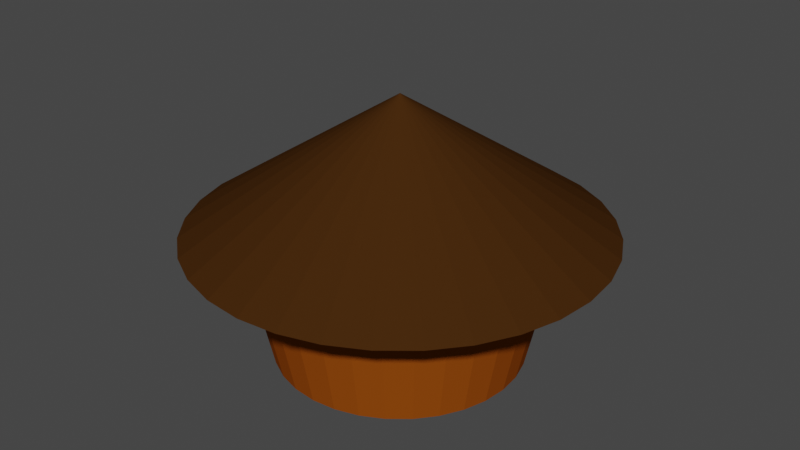 # Source: afrikaanshuis.blend  (saved by Blender 4.0.36; exported with 4.5.12 LTS)
import bpy
from mathutils import Matrix  # noqa: F401  (used for matrix-valued properties, if any)

bpy.ops.wm.read_factory_settings(use_empty=True)
scene = bpy.context.scene
scene.name = 'Scene'

# ---- collections
col_collection = bpy.data.collections.new('Collection'); scene.collection.children.link(col_collection)

# ---- materials (node trees are filled in below, after node groups)
mat_material_001 = bpy.data.materials.new('Material.001')
mat_material_001.use_transparent_shadow = False
mat_material_001.diffuse_color = (0.05448, 0.02122, 0.004391, 1.0)
mat_material_001.roughness = 1.0
mat_material_003 = bpy.data.materials.new('Material.003')
mat_material_003.use_transparent_shadow = False
mat_material_003.diffuse_color = (0.2964, 0.06783, 0.004988, 1.0)
mat_material_004 = bpy.data.materials.new('Material.004')
mat_material_004.use_transparent_shadow = False
mat_material_004.diffuse_color = (212.0, 197.0, 156.0, 1.0)
mat_material_002 = bpy.data.materials.new('Material.002')
mat_material_002.use_transparent_shadow = False
mat_material_002.diffuse_color = (0.05448, 0.02122, 0.004391, 1.0)

# ---- material node trees

# ---- world
world_world = bpy.data.worlds.new('World'); scene.world = world_world
world_world.use_nodes = True; world_world.node_tree.nodes.clear()
_N = world_world.node_tree.nodes; _L = world_world.node_tree.links
n0 = _N.new('ShaderNodeOutputWorld'); n0.name = 'World Output'; n0.location = (300, 300)
n1 = _N.new('ShaderNodeBackground'); n1.name = 'Background'; n1.location = (10, 300)
n1.inputs[0].default_value = (0.05088, 0.05088, 0.05088, 1.0)
_L.new(n1.outputs[0], n0.inputs[0])
n0.is_active_output = True
world_world.color = (0.05088, 0.05088, 0.05088)
world_world.use_sun_shadow = False
world_world.sun_shadow_jitter_overblur = 0.0

# ---- meshes
me_cone_001 = bpy.data.meshes.new('Cone.001')
me_cone_001.from_pydata([(0.0, 1.0, 1.541), (0.1951, 0.9808, 1.541), (0.3827, 0.9239, 1.541), (0.5556, 0.8315, 1.541), (0.7071, 0.7071, 1.541), (0.8315, 0.5556, 1.541), (0.9239, 0.3827, 1.541), (0.9808, 0.1951, 1.541), (1.0, 0.0, 1.541), (0.9808, -0.1951, 1.541), (0.9239, -0.3827, 1.541), (0.8315, -0.5556, 1.541), (0.7071, -0.7071, 1.541), (0.5556, -0.8315, 1.541), (0.3827, -0.9239, 1.541), (0.1951, -0.9808, 1.541), (0.0, -1.0, 1.541), (-0.1951, -0.9808, 1.541), (-0.3827, -0.9239, 1.541), (-0.5556, -0.8315, 1.541), (-0.7071, -0.7071, 1.541), (-0.8315, -0.5556, 1.541), (-0.9239, -0.3827, 1.541), (-0.9808, -0.1951, 1.541), (-1.0, 0.0, 1.541), (-0.9808, 0.1951, 1.541), (-0.9239, 0.3827, 1.541), (-0.8315, 0.5556, 1.541), (-0.7071, 0.7071, 1.541), (-0.5556, 0.8315, 1.541), (-0.3827, 0.9239, 1.541), (-0.1951, 0.9808, 1.541), (0.0, 0.0, 3.541), (1.349e-09, 0.6008, -0.3435), (0.1172, 0.5893, -0.3435), (0.2299, 0.5551, -0.3435), (0.3338, 0.4996, -0.3435), (0.4249, 0.4249, -0.3435), (0.4996, 0.3338, -0.3435), (0.5551, 0.2299, -0.3435), (0.5893, 0.1172, -0.3435), (0.6008, 0.0, -0.3435), (0.5893, -0.1172, -0.3435), (0.5551, -0.2299, -0.3435), (0.4996, -0.3338, -0.3435), (0.4249, -0.4249, -0.3435), (0.3338, -0.4996, -0.3435), (0.2299, -0.5551, -0.3435), (0.1172, -0.5893, -0.3435), (1.349e-09, -0.6008, -0.3435), (-0.1172, -0.5893, -0.3435), (-0.2299, -0.5551, -0.3435), (-0.3338, -0.4996, -0.3435), (-0.4249, -0.4249, -0.3435), (-0.4996, -0.3338, -0.3435), (-0.5551, -0.2299, -0.3435), (-0.5893, -0.1172, -0.3435), (-0.6008, 0.0, -0.3435), (-0.5893, 0.1172, -0.3435), (-0.5551, 0.2299, -0.3435), (-0.4996, 0.3338, -0.3435), (-0.4249, 0.4249, -0.3435), (-0.3338, 0.4996, -0.3435), (-0.2299, 0.5551, -0.3435), (-0.1172, 0.5893, -0.3435), (0.0, 0.7551, 1.096), (-0.289, 0.6976, 1.201), (-0.1473, 0.7406, 1.349), (-0.2045, 0.7233, 1.315), (-0.2419, 0.7119, 1.253), (-0.03814, 0.7514, 1.214), (-0.06847, 0.7484, 1.273), (0.1473, 0.7406, 1.874), (0.289, 0.6976, 1.874), (0.4195, 0.6279, 1.874), (0.5339, 0.5339, 1.874), (0.6279, 0.4195, 1.874), (0.6976, 0.289, 1.874), (0.7406, 0.1473, 1.874), (0.7551, 0.0, 1.874), (0.7406, -0.1473, 1.874), (0.6976, -0.289, 1.874), (0.6279, -0.4195, 1.874), (0.5339, -0.5339, 1.874), (0.4195, -0.6279, 1.874), (0.289, -0.6976, 1.874), (0.1473, -0.7406, 1.874), (0.0, -0.7551, 1.874), (-0.1473, -0.7406, 1.874), (-0.289, -0.6976, 1.874), (-0.4195, -0.6279, 1.874), (-0.5339, -0.5339, 1.874), (-0.6279, -0.4195, 1.874), (-0.6976, -0.289, 1.874), (-0.7406, -0.1473, 1.874), (-0.7551, 0.0, 1.874), (-0.7406, 0.1473, 1.874), (-0.6976, 0.289, 1.874), (-0.6279, 0.4195, 1.874), (-0.5339, 0.5339, 1.874), (-0.4195, 0.6279, 1.874), (0.0, 0.7551, 1.881), (-0.1473, 0.7406, 1.883), (-0.289, 0.6976, 1.881), (-0.006329, -0.6633, 2.181), (-0.006329, 0.6633, 2.181), (-0.006694, -0.6633, 2.177), (-0.006694, 0.6633, 2.177), (-0.006801, -0.6633, 2.173), (-0.006801, 0.6633, 2.173), (-0.006647, -0.6633, 2.169), (-0.006647, 0.6633, 2.169), (-0.006238, -0.6633, 2.165), (-0.006238, 0.6633, 2.165), (-0.005589, -0.6633, 2.161), (-0.005589, 0.6633, 2.161), (-0.004725, -0.6633, 2.158), (-0.004725, 0.6633, 2.158), (-0.00368, -0.6633, 2.156), (-0.00368, 0.6633, 2.156), (-0.002493, -0.6633, 2.154), (-0.002493, 0.6633, 2.154), (-0.00121, -0.6633, 2.153), (-0.00121, 0.6633, 2.153), (0.000119, -0.6633, 2.152), (0.000119, 0.6633, 2.152), (0.001444, -0.6633, 2.153), (0.001444, 0.6633, 2.153), (0.002713, -0.6633, 2.154), (0.002713, 0.6633, 2.154), (0.003877, -0.6633, 2.156), (0.003877, 0.6633, 2.156), (0.004893, -0.6633, 2.159), (0.004893, 0.6633, 2.159), (0.005721, -0.6633, 2.162), (0.005721, 0.6633, 2.162), (0.006329, -0.6633, 2.166), (0.006329, 0.6633, 2.166), (0.006694, -0.6633, 2.17), (0.006694, 0.6633, 2.17), (0.006801, -0.6633, 2.174), (0.006801, 0.6633, 2.174), (0.006647, -0.6633, 2.178), (0.006647, 0.6633, 2.178), (0.006238, -0.6633, 2.182), (0.006238, 0.6633, 2.182), (0.005589, -0.6633, 2.185), (0.005589, 0.6633, 2.185), (0.004725, -0.6633, 2.188), (0.004725, 0.6633, 2.188), (0.00368, -0.6633, 2.191), (0.00368, 0.6633, 2.191), (0.002493, -0.6633, 2.193), (0.002493, 0.6633, 2.193), (0.00121, -0.6633, 2.194), (0.00121, 0.6633, 2.194), (-0.000119, -0.6633, 2.194), (-0.000119, 0.6633, 2.194), (-0.001444, -0.6633, 2.194), (-0.001444, 0.6633, 2.194), (-0.002713, -0.6633, 2.192), (-0.002713, 0.6633, 2.192), (-0.003877, -0.6633, 2.19), (-0.003877, 0.6633, 2.19), (-0.004893, -0.6633, 2.188), (-0.004893, 0.6633, 2.188), (-0.005721, -0.6633, 2.185), (-0.005721, 0.6633, 2.185)], [], [(0, 32, 1), (1, 32, 2), (2, 32, 3), (3, 32, 4), (4, 32, 5), (5, 32, 6), (6, 32, 7), (7, 32, 8), (8, 32, 9), (9, 32, 10), (10, 32, 11), (11, 32, 12), (12, 32, 13), (13, 32, 14), (14, 32, 15), (15, 32, 16), (16, 32, 17), (17, 32, 18), (18, 32, 19), (19, 32, 20), (20, 32, 21), (21, 32, 22), (22, 32, 23), (23, 32, 24), (24, 32, 25), (25, 32, 26), (26, 32, 27), (27, 32, 28), (28, 32, 29), (29, 32, 30), (0, 1, 2, 3, 4, 5, 6, 7, 8, 9, 10, 11, 12, 13, 14, 15, 16, 17, 18, 19, 20, 21, 22, 23, 24, 25, 26, 27, 28, 29, 30, 31), (30, 32, 31), (31, 32, 0), (33, 65, 101, 72, 34), (62, 100, 103, 66, 63), (33, 34, 35, 36, 37, 38, 39, 40, 41, 42, 43, 44, 45, 46, 47, 48, 49, 50, 51, 52, 53, 54, 55, 56, 57, 58, 59, 60, 61, 62, 63, 64), (67, 68, 69, 66, 103, 102), (65, 70, 71, 67, 102, 101), (61, 99, 100, 62), (60, 98, 99, 61), (59, 97, 98, 60), (58, 96, 97, 59), (57, 95, 96, 58), (56, 94, 95, 57), (55, 93, 94, 56), (54, 92, 93, 55), (53, 91, 92, 54), (52, 90, 91, 53), (51, 89, 90, 52), (50, 88, 89, 51), (49, 87, 88, 50), (48, 86, 87, 49), (47, 85, 86, 48), (46, 84, 85, 47), (45, 83, 84, 46), (44, 82, 83, 45), (43, 81, 82, 44), (42, 80, 81, 43), (41, 79, 80, 42), (40, 78, 79, 41), (39, 77, 78, 40), (38, 76, 77, 39), (37, 75, 76, 38), (36, 74, 75, 37), (35, 73, 74, 36), (34, 72, 73, 35), (104, 105, 107, 106), (106, 107, 109, 108), (108, 109, 111, 110), (110, 111, 113, 112), (112, 113, 115, 114), (114, 115, 117, 116), (116, 117, 119, 118), (118, 119, 121, 120), (120, 121, 123, 122), (122, 123, 125, 124), (124, 125, 127, 126), (126, 127, 129, 128), (128, 129, 131, 130), (130, 131, 133, 132), (132, 133, 135, 134), (134, 135, 137, 136), (136, 137, 139, 138), (138, 139, 141, 140), (140, 141, 143, 142), (142, 143, 145, 144), (144, 145, 147, 146), (146, 147, 149, 148), (148, 149, 151, 150), (150, 151, 153, 152), (152, 153, 155, 154), (154, 155, 157, 156), (156, 157, 159, 158), (158, 159, 161, 160), (160, 161, 163, 162), (162, 163, 165, 164), (107, 105, 167, 165, 163, 161, 159, 157, 155, 153, 151, 149, 147, 145, 143, 141, 139, 137, 135, 133, 131, 129, 127, 125, 123, 121, 119, 117, 115, 113, 111, 109), (164, 165, 167, 166), (166, 167, 105, 104), (104, 106, 108, 110, 112, 114, 116, 118, 120, 122, 124, 126, 128, 130, 132, 134, 136, 138, 140, 142, 144, 146, 148, 150, 152, 154, 156, 158, 160, 162, 164, 166)])
me_cone_001.polygons.foreach_set('material_index', [0, 0, 0, 0, 0, 0, 0, 0, 0, 0, 0, 0, 0, 0, 0, 0, 0, 0, 0, 0, 0, 0, 0, 0, 0, 0, 0, 0, 0, 0, 0, 0, 0, 1, 1, 1, 1, 1, 1, 1, 1, 1, 1, 1, 1, 1, 1, 1, 1, 1, 1, 1, 1, 1, 1, 1, 1, 1, 1, 1, 1, 1, 1, 1, 1, 1, 3, 3, 3, 3, 3, 3, 3, 3, 3, 3, 3, 3, 3, 3, 3, 3, 3, 3, 3, 3, 3, 3, 3, 3, 3, 3, 3, 3, 3, 3, 3, 3, 3, 3])
_uv = me_cone_001.uv_layers.new(name='UVMap')
_uv.uv.foreach_set('vector', [0.25, 0.49, 0.25, 0.25, 0.2968, 0.4854, 0.2968, 0.4854, 0.25, 0.25, 0.3418, 0.4717, 0.3418, 0.4717, 0.25, 0.25, 0.3833, 0.4496, 0.3833, 0.4496, 0.25, 0.25, 0.4197, 0.4197, 0.4197, 0.4197, 0.25, 0.25, 0.4496, 0.3833, 0.4496, 0.3833, 0.25, 0.25, 0.4717, 0.3418, 0.4717, 0.3418, 0.25, 0.25, 0.4854, 0.2968, 0.4854, 0.2968, 0.25, 0.25, 0.49, 0.25, 0.49, 0.25, 0.25, 0.25, 0.4854, 0.2032, 0.4854, 0.2032, 0.25, 0.25, 0.4717, 0.1582, 0.4717, 0.1582, 0.25, 0.25, 0.4496, 0.1167, 0.4496, 0.1167, 0.25, 0.25, 0.4197, 0.08029, 0.4197, 0.08029, 0.25, 0.25, 0.3833, 0.05045, 0.3833, 0.05045, 0.25, 0.25, 0.3418, 0.02827, 0.3418, 0.02827, 0.25, 0.25, 0.2968, 0.01461, 0.2968, 0.01461, 0.25, 0.25, 0.25, 0.01, 0.25, 0.01, 0.25, 0.25, 0.2032, 0.01461, 0.2032, 0.01461, 0.25, 0.25, 0.1582, 0.02827, 0.1582, 0.02827, 0.25, 0.25, 0.1167, 0.05045, 0.1167, 0.05045, 0.25, 0.25, 0.08029, 0.08029, 0.08029, 0.08029, 0.25, 0.25, 0.05045, 0.1167, 0.05045, 0.1167, 0.25, 0.25, 0.02827, 0.1582, 0.02827, 0.1582, 0.25, 0.25, 0.01461, 0.2032, 0.01461, 0.2032, 0.25, 0.25, 0.01, 0.25, 0.01, 0.25, 0.25, 0.25, 0.01461, 0.2968, 0.01461, 0.2968, 0.25, 0.25, 0.02827, 0.3418, 0.02827, 0.3418, 0.25, 0.25, 0.05045, 0.3833, 0.05045, 0.3833, 0.25, 0.25, 0.08029, 0.4197, 0.08029, 0.4197, 0.25, 0.25, 0.1167, 0.4496, 0.1167, 0.4496, 0.25, 0.25, 0.1582, 0.4717, 0.75, 0.49, 0.7968, 0.4854, 0.8418, 0.4717, 0.8833, 0.4496, 0.9197, 0.4197, 0.9496, 0.3833, 0.9717, 0.3418, 0.9854, 0.2968, 0.99, 0.25, 0.9854, 0.2032, 0.9717, 0.1582, 0.9496, 0.1167, 0.9197, 0.08029, 0.8833, 0.05045, 0.8418, 0.02827, 0.7968, 0.01461, 0.75, 0.01, 0.7032, 0.01461, 0.6582, 0.02827, 0.6167, 0.05045, 0.5803, 0.08029, 0.5504, 0.1167, 0.5283, 0.1582, 0.5146, 0.2032, 0.51, 0.25, 0.5146, 0.2968, 0.5283, 0.3418, 0.5504, 0.3833, 0.5803, 0.4197, 0.6167, 0.4496, 0.6582, 0.4717, 0.7032, 0.4854, 0.1582, 0.4717, 0.25, 0.25, 0.2032, 0.4854, 0.2032, 0.4854, 0.25, 0.25, 0.25, 0.49, 1.0, 0.5, 1.0, 0.7383, 1.0, 0.8681, 0.9688, 0.8671, 0.9688, 0.5, 0.09375, 0.5, 0.09375, 0.8671, 0.0625, 0.8681, 0.0625, 0.7557, 0.0625, 0.5, 0.75, 0.49, 0.7968, 0.4854, 0.8418, 0.4717, 0.8833, 0.4496, 0.9197, 0.4197, 0.9496, 0.3833, 0.9717, 0.3418, 0.9854, 0.2968, 0.99, 0.25, 0.9854, 0.2032, 0.9717, 0.1582, 0.9496, 0.1167, 0.9197, 0.08029, 0.8833, 0.05045, 0.8418, 0.02827, 0.7968, 0.01461, 0.75, 0.01, 0.7032, 0.01461, 0.6582, 0.02827, 0.6167, 0.05045, 0.5803, 0.08029, 0.5504, 0.1167, 0.5283, 0.1582, 0.5146, 0.2032, 0.51, 0.25, 0.5146, 0.2968, 0.5283, 0.3418, 0.5504, 0.3833, 0.5803, 0.4197, 0.6167, 0.4496, 0.6582, 0.4717, 0.7032, 0.4854, 0.03125, 0.7801, 0.04386, 0.7745, 0.05212, 0.7643, 0.0625, 0.7557, 0.0625, 0.8681, 0.03125, 0.8685, 0.0, 0.7383, 0.00809, 0.7579, 0.01453, 0.7675, 0.03125, 0.7801, 0.03125, 0.8685, 0.0, 0.8681, 0.125, 0.5, 0.125, 0.8671, 0.09375, 0.8671, 0.09375, 0.5, 0.1562, 0.5, 0.1562, 0.8671, 0.125, 0.8671, 0.125, 0.5, 0.1875, 0.5, 0.1875, 0.8671, 0.1562, 0.8671, 0.1562, 0.5, 0.2188, 0.5, 0.2188, 0.8671, 0.1875, 0.8671, 0.1875, 0.5, 0.25, 0.5, 0.25, 0.8671, 0.2188, 0.8671, 0.2188, 0.5, 0.2812, 0.5, 0.2812, 0.8671, 0.25, 0.8671, 0.25, 0.5, 0.3125, 0.5, 0.3125, 0.8671, 0.2812, 0.8671, 0.2812, 0.5, 0.3438, 0.5, 0.3438, 0.8671, 0.3125, 0.8671, 0.3125, 0.5, 0.375, 0.5, 0.375, 0.8671, 0.3438, 0.8671, 0.3438, 0.5, 0.4062, 0.5, 0.4062, 0.8671, 0.375, 0.8671, 0.375, 0.5, 0.4375, 0.5, 0.4375, 0.8671, 0.4062, 0.8671, 0.4062, 0.5, 0.4688, 0.5, 0.4688, 0.8671, 0.4375, 0.8671, 0.4375, 0.5, 0.5, 0.5, 0.5, 0.8671, 0.4688, 0.8671, 0.4688, 0.5, 0.5312, 0.5, 0.5312, 0.8671, 0.5, 0.8671, 0.5, 0.5, 0.5625, 0.5, 0.5625, 0.8671, 0.5312, 0.8671, 0.5312, 0.5, 0.5938, 0.5, 0.5938, 0.8671, 0.5625, 0.8671, 0.5625, 0.5, 0.625, 0.5, 0.625, 0.8671, 0.5938, 0.8671, 0.5938, 0.5, 0.6562, 0.5, 0.6562, 0.8671, 0.625, 0.8671, 0.625, 0.5, 0.6875, 0.5, 0.6875, 0.8671, 0.6562, 0.8671, 0.6562, 0.5, 0.7188, 0.5, 0.7188, 0.8671, 0.6875, 0.8671, 0.6875, 0.5, 0.75, 0.5, 0.75, 0.8671, 0.7188, 0.8671, 0.7188, 0.5, 0.7812, 0.5, 0.7812, 0.8671, 0.75, 0.8671, 0.75, 0.5, 0.8125, 0.5, 0.8125, 0.8671, 0.7812, 0.8671, 0.7812, 0.5, 0.8438, 0.5, 0.8438, 0.8671, 0.8125, 0.8671, 0.8125, 0.5, 0.875, 0.5, 0.875, 0.8671, 0.8438, 0.8671, 0.8438, 0.5, 0.9062, 0.5, 0.9062, 0.8671, 0.875, 0.8671, 0.875, 0.5, 0.9375, 0.5, 0.9375, 0.8671, 0.9062, 0.8671, 0.9062, 0.5, 0.9688, 0.5, 0.9688, 0.8671, 0.9375, 0.8671, 0.9375, 0.5, 1.0, 0.5, 1.0, 1.0, 0.9688, 1.0, 0.9688, 0.5, 0.9688, 0.5, 0.9688, 1.0, 0.9375, 1.0, 0.9375, 0.5, 0.9375, 0.5, 0.9375, 1.0, 0.9062, 1.0, 0.9062, 0.5, 0.9062, 0.5, 0.9062, 1.0, 0.875, 1.0, 0.875, 0.5, 0.875, 0.5, 0.875, 1.0, 0.8438, 1.0, 0.8438, 0.5, 0.8438, 0.5, 0.8438, 1.0, 0.8125, 1.0, 0.8125, 0.5, 0.8125, 0.5, 0.8125, 1.0, 0.7812, 1.0, 0.7812, 0.5, 0.7812, 0.5, 0.7812, 1.0, 0.75, 1.0, 0.75, 0.5, 0.75, 0.5, 0.75, 1.0, 0.7188, 1.0, 0.7188, 0.5, 0.7188, 0.5, 0.7188, 1.0, 0.6875, 1.0, 0.6875, 0.5, 0.6875, 0.5, 0.6875, 1.0, 0.6562, 1.0, 0.6562, 0.5, 0.6562, 0.5, 0.6562, 1.0, 0.625, 1.0, 0.625, 0.5, 0.625, 0.5, 0.625, 1.0, 0.5938, 1.0, 0.5938, 0.5, 0.5938, 0.5, 0.5938, 1.0, 0.5625, 1.0, 0.5625, 0.5, 0.5625, 0.5, 0.5625, 1.0, 0.5312, 1.0, 0.5312, 0.5, 0.5312, 0.5, 0.5312, 1.0, 0.5, 1.0, 0.5, 0.5, 0.5, 0.5, 0.5, 1.0, 0.4688, 1.0, 0.4688, 0.5, 0.4688, 0.5, 0.4688, 1.0, 0.4375, 1.0, 0.4375, 0.5, 0.4375, 0.5, 0.4375, 1.0, 0.4062, 1.0, 0.4062, 0.5, 0.4062, 0.5, 0.4062, 1.0, 0.375, 1.0, 0.375, 0.5, 0.375, 0.5, 0.375, 1.0, 0.3438, 1.0, 0.3438, 0.5, 0.3438, 0.5, 0.3438, 1.0, 0.3125, 1.0, 0.3125, 0.5, 0.3125, 0.5, 0.3125, 1.0, 0.2812, 1.0, 0.2812, 0.5, 0.2812, 0.5, 0.2812, 1.0, 0.25, 1.0, 0.25, 0.5, 0.25, 0.5, 0.25, 1.0, 0.2188, 1.0, 0.2188, 0.5, 0.2188, 0.5, 0.2188, 1.0, 0.1875, 1.0, 0.1875, 0.5, 0.1875, 0.5, 0.1875, 1.0, 0.1562, 1.0, 0.1562, 0.5, 0.1562, 0.5, 0.1562, 1.0, 0.125, 1.0, 0.125, 0.5, 0.125, 0.5, 0.125, 1.0, 0.09375, 1.0, 0.09375, 0.5, 0.09375, 0.5, 0.09375, 1.0, 0.0625, 1.0, 0.0625, 0.5, 0.2968, 0.4854, 0.25, 0.49, 0.2032, 0.4854, 0.1582, 0.4717, 0.1167, 0.4496, 0.08029, 0.4197, 0.05045, 0.3833, 0.02827, 0.3418, 0.01461, 0.2968, 0.01, 0.25, 0.01461, 0.2032, 0.02827, 0.1582, 0.05045, 0.1167, 0.08029, 0.08029, 0.1167, 0.05045, 0.1582, 0.02827, 0.2032, 0.01461, 0.25, 0.01, 0.2968, 0.01461, 0.3418, 0.02827, 0.3833, 0.05045, 0.4197, 0.08029, 0.4496, 0.1167, 0.4717, 0.1582, 0.4854, 0.2032, 0.49, 0.25, 0.4854, 0.2968, 0.4717, 0.3418, 0.4496, 0.3833, 0.4197, 0.4197, 0.3833, 0.4496, 0.3418, 0.4717, 0.0625, 0.5, 0.0625, 1.0, 0.03125, 1.0, 0.03125, 0.5, 0.03125, 0.5, 0.03125, 1.0, 0.0, 1.0, 0.0, 0.5, 0.75, 0.49, 0.7968, 0.4854, 0.8418, 0.4717, 0.8833, 0.4496, 0.9197, 0.4197, 0.9496, 0.3833, 0.9717, 0.3418, 0.9854, 0.2968, 0.99, 0.25, 0.9854, 0.2032, 0.9717, 0.1582, 0.9496, 0.1167, 0.9197, 0.08029, 0.8833, 0.05045, 0.8418, 0.02827, 0.7968, 0.01461, 0.75, 0.01, 0.7032, 0.01461, 0.6582, 0.02827, 0.6167, 0.05045, 0.5803, 0.08029, 0.5504, 0.1167, 0.5283, 0.1582, 0.5146, 0.2032, 0.51, 0.25, 0.5146, 0.2968, 0.5283, 0.3418, 0.5504, 0.3833, 0.5803, 0.4197, 0.6167, 0.4496, 0.6582, 0.4717, 0.7032, 0.4854])
me_cone_001.materials.append(mat_material_001)
me_cone_001.materials.append(mat_material_003)
me_cone_001.materials.append(mat_material_004)
me_cone_001.materials.append(mat_material_002)
me_cone_001.update()

# ---- objects
ob_cone = bpy.data.objects.new('Cone', me_cone_001)

# ---- transforms, parenting, visibility, modifiers, constraints
ob_cone.location = (0.0, 0.0, 8.605)
ob_cone.scale = (7.332, 7.332, 2.39)
_m = ob_cone.modifiers.new('Solidify', 'SOLIDIFY')

# ---- collection membership
col_collection.objects.link(ob_cone)

# ---- scene / render settings (as saved in the file)
scene.frame_start = 1; scene.frame_end = 250; scene.frame_set(1)
scene.render.engine = 'BLENDER_EEVEE_NEXT'
scene.cycles.sampling_pattern = 'TABULATED_SOBOL'
scene.view_settings.view_transform = 'Filmic'
bpy.context.view_layer.update()

# ---- added for rendering (the .blend has no active camera and no usable light): camera, sun
cam_auto = bpy.data.cameras.new('AutoCamera')
cam_auto.lens = 50.0
cam_auto.sensor_width = 36.0
cam_auto.clip_end = 1000.0
ob_auto_camera = bpy.data.objects.new('AutoCamera', cam_auto)
scene.collection.objects.link(ob_auto_camera)
ob_auto_camera.location = (21.0223, -25.2267, 29.2433)
ob_auto_camera.rotation_euler = (1.09748, -7.21219e-08, 0.694738)
scene.camera = ob_auto_camera
light_auto_sun = bpy.data.lights.new('AutoSun', 'SUN')
light_auto_sun.energy = 3.0
light_auto_sun.angle = 0.0523599
ob_auto_sun = bpy.data.objects.new('AutoSun', light_auto_sun)
scene.collection.objects.link(ob_auto_sun)
ob_auto_sun.rotation_euler = (0.872665, 0.174533, 0.523599)
bpy.context.view_layer.update()
